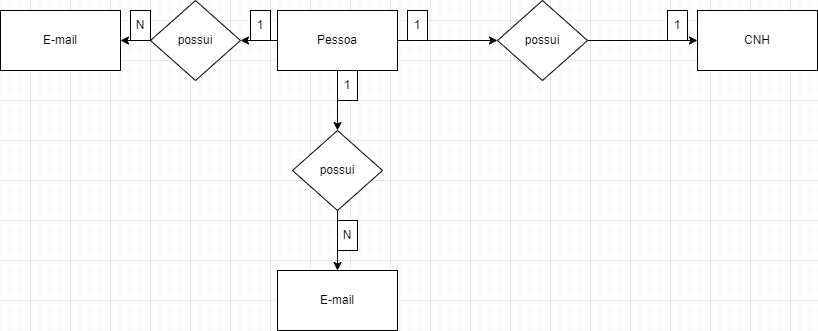

The diagram above was exported from draw.io. Its source (the exported page's mxGraphModel, read from the mxfile embedded in the PNG):
<mxGraphModel dx="1050" dy="573" grid="1" gridSize="10" guides="1" tooltips="1" connect="1" arrows="1" fold="1" page="1" pageScale="1" pageWidth="827" pageHeight="1169" math="0" shadow="0">
  <root>
    <mxCell id="0" />
    <mxCell id="1" parent="0" />
    <mxCell id="botA2mXyjelJjDuKKoXv-9" value="" style="edgeStyle=orthogonalEdgeStyle;rounded=0;orthogonalLoop=1;jettySize=auto;html=1;" parent="1" source="botA2mXyjelJjDuKKoXv-2" target="botA2mXyjelJjDuKKoXv-3" edge="1">
      <mxGeometry relative="1" as="geometry" />
    </mxCell>
    <mxCell id="botA2mXyjelJjDuKKoXv-25" style="edgeStyle=orthogonalEdgeStyle;rounded=0;orthogonalLoop=1;jettySize=auto;html=1;exitX=0.5;exitY=1;exitDx=0;exitDy=0;entryX=0.5;entryY=0;entryDx=0;entryDy=0;" parent="1" source="botA2mXyjelJjDuKKoXv-2" target="botA2mXyjelJjDuKKoXv-22" edge="1">
      <mxGeometry relative="1" as="geometry" />
    </mxCell>
    <mxCell id="botA2mXyjelJjDuKKoXv-33" style="edgeStyle=orthogonalEdgeStyle;rounded=0;orthogonalLoop=1;jettySize=auto;html=1;exitX=0;exitY=0.5;exitDx=0;exitDy=0;entryX=1;entryY=0.5;entryDx=0;entryDy=0;" parent="1" source="botA2mXyjelJjDuKKoXv-2" target="botA2mXyjelJjDuKKoXv-32" edge="1">
      <mxGeometry relative="1" as="geometry" />
    </mxCell>
    <mxCell id="botA2mXyjelJjDuKKoXv-2" value="&lt;font style=&quot;vertical-align: inherit;&quot;&gt;&lt;font style=&quot;vertical-align: inherit;&quot;&gt;&lt;font style=&quot;vertical-align: inherit;&quot;&gt;&lt;font style=&quot;vertical-align: inherit;&quot;&gt;Pessoa&lt;/font&gt;&lt;/font&gt;&lt;/font&gt;&lt;/font&gt;" style="rounded=0;whiteSpace=wrap;html=1;" parent="1" vertex="1">
      <mxGeometry x="287" y="230" width="120" height="60" as="geometry" />
    </mxCell>
    <mxCell id="botA2mXyjelJjDuKKoXv-10" style="edgeStyle=orthogonalEdgeStyle;rounded=0;orthogonalLoop=1;jettySize=auto;html=1;entryX=0;entryY=0.5;entryDx=0;entryDy=0;" parent="1" source="botA2mXyjelJjDuKKoXv-3" target="botA2mXyjelJjDuKKoXv-4" edge="1">
      <mxGeometry relative="1" as="geometry" />
    </mxCell>
    <mxCell id="botA2mXyjelJjDuKKoXv-3" value="&lt;font style=&quot;vertical-align: inherit;&quot;&gt;&lt;font style=&quot;vertical-align: inherit;&quot;&gt;possui&lt;/font&gt;&lt;/font&gt;" style="rhombus;whiteSpace=wrap;html=1;" parent="1" vertex="1">
      <mxGeometry x="507" y="220" width="90" height="80" as="geometry" />
    </mxCell>
    <mxCell id="botA2mXyjelJjDuKKoXv-4" value="&lt;font style=&quot;vertical-align: inherit;&quot;&gt;&lt;font style=&quot;vertical-align: inherit;&quot;&gt;&lt;font style=&quot;vertical-align: inherit;&quot;&gt;&lt;font style=&quot;vertical-align: inherit;&quot;&gt;CNH&lt;/font&gt;&lt;/font&gt;&lt;/font&gt;&lt;/font&gt;" style="rounded=0;whiteSpace=wrap;html=1;" parent="1" vertex="1">
      <mxGeometry x="707" y="230" width="120" height="60" as="geometry" />
    </mxCell>
    <mxCell id="botA2mXyjelJjDuKKoXv-14" value="&lt;font style=&quot;vertical-align: inherit;&quot;&gt;&lt;font style=&quot;vertical-align: inherit;&quot;&gt;&lt;font style=&quot;vertical-align: inherit;&quot;&gt;&lt;font style=&quot;vertical-align: inherit;&quot;&gt;&lt;font style=&quot;vertical-align: inherit;&quot;&gt;&lt;font style=&quot;vertical-align: inherit;&quot;&gt;1&lt;/font&gt;&lt;/font&gt;&lt;/font&gt;&lt;/font&gt;&lt;/font&gt;&lt;/font&gt;" style="rounded=0;whiteSpace=wrap;html=1;" parent="1" vertex="1">
      <mxGeometry x="417" y="230" width="20" height="30" as="geometry" />
    </mxCell>
    <mxCell id="botA2mXyjelJjDuKKoXv-15" value="&lt;font style=&quot;vertical-align: inherit;&quot;&gt;&lt;font style=&quot;vertical-align: inherit;&quot;&gt;&lt;font style=&quot;vertical-align: inherit;&quot;&gt;&lt;font style=&quot;vertical-align: inherit;&quot;&gt;&lt;font style=&quot;vertical-align: inherit;&quot;&gt;&lt;font style=&quot;vertical-align: inherit;&quot;&gt;1&lt;/font&gt;&lt;/font&gt;&lt;/font&gt;&lt;/font&gt;&lt;/font&gt;&lt;/font&gt;" style="rounded=0;whiteSpace=wrap;html=1;" parent="1" vertex="1">
      <mxGeometry x="677" y="230" width="20" height="30" as="geometry" />
    </mxCell>
    <mxCell id="botA2mXyjelJjDuKKoXv-35" style="edgeStyle=orthogonalEdgeStyle;rounded=0;orthogonalLoop=1;jettySize=auto;html=1;exitX=0.5;exitY=1;exitDx=0;exitDy=0;entryX=0.5;entryY=0;entryDx=0;entryDy=0;" parent="1" source="botA2mXyjelJjDuKKoXv-22" target="botA2mXyjelJjDuKKoXv-30" edge="1">
      <mxGeometry relative="1" as="geometry" />
    </mxCell>
    <mxCell id="botA2mXyjelJjDuKKoXv-22" value="&lt;font style=&quot;vertical-align: inherit;&quot;&gt;&lt;font style=&quot;vertical-align: inherit;&quot;&gt;possui&lt;/font&gt;&lt;/font&gt;" style="rhombus;whiteSpace=wrap;html=1;" parent="1" vertex="1">
      <mxGeometry x="302" y="350" width="90" height="80" as="geometry" />
    </mxCell>
    <mxCell id="botA2mXyjelJjDuKKoXv-28" value="&lt;font style=&quot;vertical-align: inherit;&quot;&gt;&lt;font style=&quot;vertical-align: inherit;&quot;&gt;&lt;font style=&quot;vertical-align: inherit;&quot;&gt;&lt;font style=&quot;vertical-align: inherit;&quot;&gt;&lt;font style=&quot;vertical-align: inherit;&quot;&gt;&lt;font style=&quot;vertical-align: inherit;&quot;&gt;1&lt;/font&gt;&lt;/font&gt;&lt;/font&gt;&lt;/font&gt;&lt;/font&gt;&lt;/font&gt;" style="rounded=0;whiteSpace=wrap;html=1;" parent="1" vertex="1">
      <mxGeometry x="347" y="290" width="20" height="30" as="geometry" />
    </mxCell>
    <mxCell id="botA2mXyjelJjDuKKoXv-29" value="&lt;font style=&quot;vertical-align: inherit;&quot;&gt;&lt;font style=&quot;vertical-align: inherit;&quot;&gt;&lt;font style=&quot;vertical-align: inherit;&quot;&gt;&lt;font style=&quot;vertical-align: inherit;&quot;&gt;&lt;font style=&quot;vertical-align: inherit;&quot;&gt;&lt;font style=&quot;vertical-align: inherit;&quot;&gt;&lt;font style=&quot;vertical-align: inherit;&quot;&gt;&lt;font style=&quot;vertical-align: inherit;&quot;&gt;N&lt;/font&gt;&lt;/font&gt;&lt;/font&gt;&lt;/font&gt;&lt;/font&gt;&lt;/font&gt;&lt;/font&gt;&lt;/font&gt;" style="rounded=0;whiteSpace=wrap;html=1;" parent="1" vertex="1">
      <mxGeometry x="347" y="440" width="20" height="30" as="geometry" />
    </mxCell>
    <mxCell id="botA2mXyjelJjDuKKoXv-30" value="&lt;font style=&quot;vertical-align: inherit;&quot;&gt;&lt;font style=&quot;vertical-align: inherit;&quot;&gt;&lt;font style=&quot;vertical-align: inherit;&quot;&gt;&lt;font style=&quot;vertical-align: inherit;&quot;&gt;E-mail&lt;/font&gt;&lt;/font&gt;&lt;/font&gt;&lt;/font&gt;" style="rounded=0;whiteSpace=wrap;html=1;" parent="1" vertex="1">
      <mxGeometry x="287" y="490" width="120" height="60" as="geometry" />
    </mxCell>
    <mxCell id="botA2mXyjelJjDuKKoXv-31" value="&lt;font style=&quot;vertical-align: inherit;&quot;&gt;&lt;font style=&quot;vertical-align: inherit;&quot;&gt;&lt;font style=&quot;vertical-align: inherit;&quot;&gt;&lt;font style=&quot;vertical-align: inherit;&quot;&gt;E-mail&lt;/font&gt;&lt;/font&gt;&lt;/font&gt;&lt;/font&gt;" style="rounded=0;whiteSpace=wrap;html=1;" parent="1" vertex="1">
      <mxGeometry x="10" y="230" width="120" height="60" as="geometry" />
    </mxCell>
    <mxCell id="botA2mXyjelJjDuKKoXv-34" style="edgeStyle=orthogonalEdgeStyle;rounded=0;orthogonalLoop=1;jettySize=auto;html=1;exitX=0;exitY=0.5;exitDx=0;exitDy=0;entryX=1;entryY=0.5;entryDx=0;entryDy=0;" parent="1" source="botA2mXyjelJjDuKKoXv-32" target="botA2mXyjelJjDuKKoXv-31" edge="1">
      <mxGeometry relative="1" as="geometry" />
    </mxCell>
    <mxCell id="botA2mXyjelJjDuKKoXv-32" value="&lt;font style=&quot;vertical-align: inherit;&quot;&gt;&lt;font style=&quot;vertical-align: inherit;&quot;&gt;possui&lt;/font&gt;&lt;/font&gt;" style="rhombus;whiteSpace=wrap;html=1;" parent="1" vertex="1">
      <mxGeometry x="160" y="220" width="90" height="80" as="geometry" />
    </mxCell>
    <mxCell id="botA2mXyjelJjDuKKoXv-36" value="&lt;font style=&quot;vertical-align: inherit;&quot;&gt;&lt;font style=&quot;vertical-align: inherit;&quot;&gt;&lt;font style=&quot;vertical-align: inherit;&quot;&gt;&lt;font style=&quot;vertical-align: inherit;&quot;&gt;&lt;font style=&quot;vertical-align: inherit;&quot;&gt;&lt;font style=&quot;vertical-align: inherit;&quot;&gt;1&lt;/font&gt;&lt;/font&gt;&lt;/font&gt;&lt;/font&gt;&lt;/font&gt;&lt;/font&gt;" style="rounded=0;whiteSpace=wrap;html=1;" parent="1" vertex="1">
      <mxGeometry x="260" y="230" width="20" height="30" as="geometry" />
    </mxCell>
    <mxCell id="botA2mXyjelJjDuKKoXv-37" value="&lt;font style=&quot;vertical-align: inherit;&quot;&gt;&lt;font style=&quot;vertical-align: inherit;&quot;&gt;&lt;font style=&quot;vertical-align: inherit;&quot;&gt;&lt;font style=&quot;vertical-align: inherit;&quot;&gt;&lt;font style=&quot;vertical-align: inherit;&quot;&gt;&lt;font style=&quot;vertical-align: inherit;&quot;&gt;N&lt;/font&gt;&lt;/font&gt;&lt;/font&gt;&lt;/font&gt;&lt;/font&gt;&lt;/font&gt;" style="rounded=0;whiteSpace=wrap;html=1;" parent="1" vertex="1">
      <mxGeometry x="140" y="230" width="20" height="30" as="geometry" />
    </mxCell>
  </root>
</mxGraphModel>